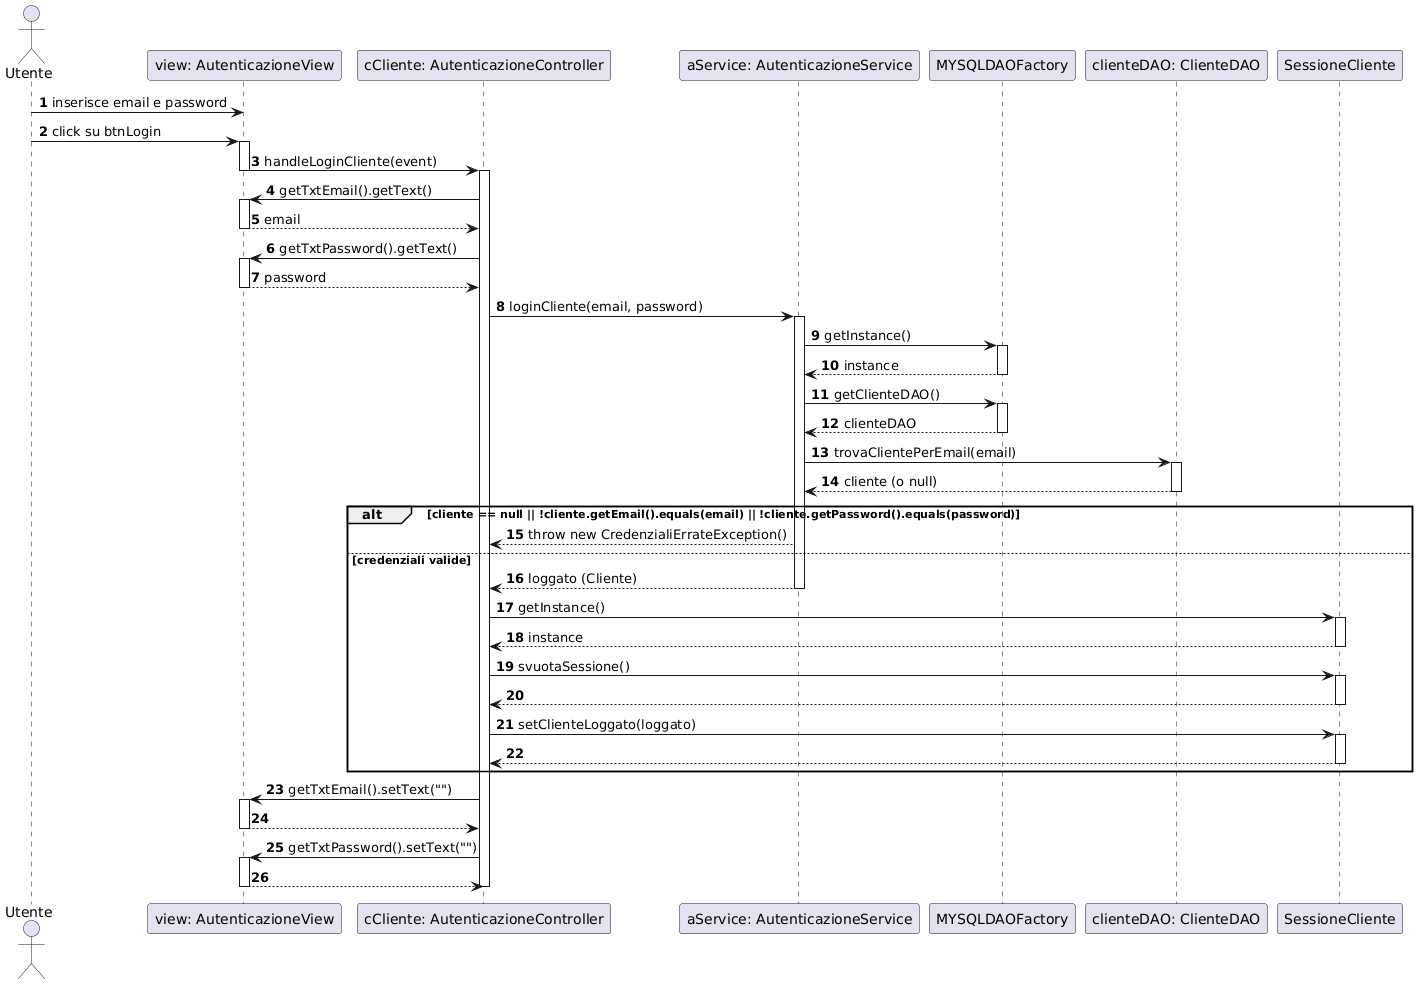

The diagram above was rendered by PlantUML. Its source (embedded in the PNG):
@startuml
autonumber

actor Utente
participant "view: AutenticazioneView" as View
participant "cCliente: AutenticazioneController" as Controller
participant "aService: AutenticazioneService" as Service
participant "MYSQLDAOFactory" as Factory
participant "clienteDAO: ClienteDAO" as DAO
participant "SessioneCliente" as Sessione


Utente -> View : inserisce email e password
Utente -> View : click su btnLogin

activate View
View -> Controller : handleLoginCliente(event)
deactivate View
activate Controller

Controller -> View : getTxtEmail().getText()
activate View
View --> Controller : email
deactivate View

Controller -> View : getTxtPassword().getText()
activate View
View --> Controller : password
deactivate View

Controller -> Service : loginCliente(email, password)
activate Service

Service -> Factory : getInstance()
activate Factory
Factory --> Service : instance
deactivate Factory

Service -> Factory : getClienteDAO()
activate Factory
Factory --> Service : clienteDAO
deactivate Factory

Service -> DAO : trovaClientePerEmail(email)
activate DAO
DAO --> Service : cliente (o null)
deactivate DAO

alt cliente == null || !cliente.getEmail().equals(email) || !cliente.getPassword().equals(password)
    Service --> Controller : throw new CredenzialiErrateException()
else credenziali valide
    Service --> Controller : loggato (Cliente)
    deactivate Service
    
    Controller -> Sessione : getInstance()
    activate Sessione
    Sessione --> Controller : instance
    deactivate Sessione
    
    Controller -> Sessione : svuotaSessione()
    activate Sessione
    Sessione --> Controller
    deactivate Sessione
    
    Controller -> Sessione : setClienteLoggato(loggato)
    activate Sessione
    Sessione --> Controller
    deactivate Sessione
end

Controller -> View : getTxtEmail().setText("")
activate View
View --> Controller
deactivate View

Controller -> View : getTxtPassword().setText("")
activate View
View --> Controller
deactivate View

deactivate Controller
@enduml